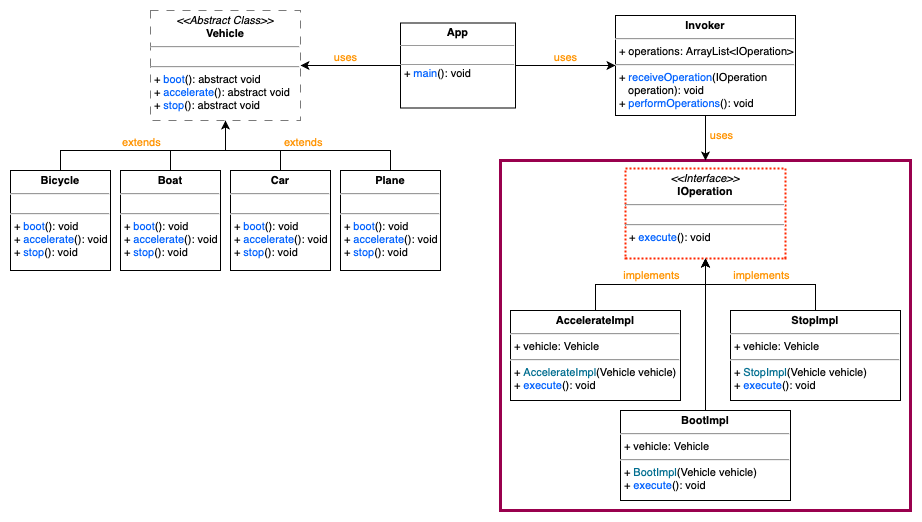

The diagram above was exported from draw.io. Its source (the exported page's mxGraphModel, read from the mxfile embedded in the PNG):
<mxGraphModel dx="954" dy="624" grid="1" gridSize="10" guides="1" tooltips="1" connect="1" arrows="1" fold="1" page="1" pageScale="1" pageWidth="1169" pageHeight="1654" math="0" shadow="0">
  <root>
    <mxCell id="0" />
    <mxCell id="1" parent="0" />
    <mxCell id="9-mG6pyI_U49EF0Gmauv-19" value="" style="rounded=0;whiteSpace=wrap;html=1;strokeWidth=3;fontSize=11;fontColor=#ff9300;strokeColor=#99004D;" vertex="1" parent="1">
      <mxGeometry x="510" y="190" width="410" height="350" as="geometry" />
    </mxCell>
    <mxCell id="9-mG6pyI_U49EF0Gmauv-7" style="edgeStyle=orthogonalEdgeStyle;rounded=0;orthogonalLoop=1;jettySize=auto;html=1;entryX=0.5;entryY=1;entryDx=0;entryDy=0;" edge="1" parent="1" source="9-mG6pyI_U49EF0Gmauv-2" target="9-mG6pyI_U49EF0Gmauv-6">
      <mxGeometry relative="1" as="geometry">
        <Array as="points">
          <mxPoint x="70" y="180" />
          <mxPoint x="235" y="180" />
        </Array>
      </mxGeometry>
    </mxCell>
    <mxCell id="9-mG6pyI_U49EF0Gmauv-2" value="&lt;p style=&quot;margin: 4px 0px 0px; text-align: center; font-size: 11px;&quot;&gt;&lt;b&gt;Bicycle&lt;/b&gt;&lt;/p&gt;&lt;hr style=&quot;font-size: 11px;&quot;&gt;&lt;p style=&quot;margin: 0px 0px 0px 4px; line-height: 70%; font-size: 11px;&quot;&gt;&lt;br style=&quot;font-size: 11px;&quot;&gt;&lt;/p&gt;&lt;hr style=&quot;font-size: 11px;&quot;&gt;&lt;p style=&quot;margin: 0px 0px 0px 4px; font-size: 11px;&quot;&gt;+ &lt;font color=&quot;#0061ff&quot; style=&quot;font-size: 11px;&quot;&gt;boot&lt;/font&gt;(): void&lt;/p&gt;&lt;p style=&quot;border-color: var(--border-color); margin: 0px 0px 0px 4px; font-size: 11px;&quot;&gt;+&amp;nbsp;&lt;font style=&quot;border-color: var(--border-color); font-size: 11px;&quot; color=&quot;#0061ff&quot;&gt;accelerate&lt;/font&gt;(): void&lt;/p&gt;&lt;p style=&quot;border-color: var(--border-color); margin: 0px 0px 0px 4px; font-size: 11px;&quot;&gt;+ &lt;font color=&quot;#0061ff&quot;&gt;&lt;span style=&quot;caret-color: rgb(0, 97, 255);&quot;&gt;stop&lt;/span&gt;&lt;/font&gt;(): void&lt;br&gt;&lt;/p&gt;" style="verticalAlign=top;align=left;overflow=fill;fontSize=11;fontFamily=Helvetica;html=1;" vertex="1" parent="1">
      <mxGeometry x="20" y="200" width="100" height="100" as="geometry" />
    </mxCell>
    <mxCell id="9-mG6pyI_U49EF0Gmauv-8" style="edgeStyle=orthogonalEdgeStyle;rounded=0;orthogonalLoop=1;jettySize=auto;html=1;endArrow=none;endFill=0;" edge="1" parent="1" source="9-mG6pyI_U49EF0Gmauv-3">
      <mxGeometry relative="1" as="geometry">
        <mxPoint x="180" y="180" as="targetPoint" />
      </mxGeometry>
    </mxCell>
    <mxCell id="9-mG6pyI_U49EF0Gmauv-3" value="&lt;p style=&quot;margin: 4px 0px 0px; text-align: center; font-size: 11px;&quot;&gt;&lt;b&gt;Boat&lt;/b&gt;&lt;/p&gt;&lt;hr style=&quot;font-size: 11px;&quot;&gt;&lt;p style=&quot;margin: 0px 0px 0px 4px; line-height: 70%; font-size: 11px;&quot;&gt;&lt;br style=&quot;font-size: 11px;&quot;&gt;&lt;/p&gt;&lt;hr style=&quot;font-size: 11px;&quot;&gt;&lt;p style=&quot;margin: 0px 0px 0px 4px; font-size: 11px;&quot;&gt;+ &lt;font color=&quot;#0061ff&quot; style=&quot;font-size: 11px;&quot;&gt;boot&lt;/font&gt;(): void&lt;/p&gt;&lt;p style=&quot;border-color: var(--border-color); margin: 0px 0px 0px 4px; font-size: 11px;&quot;&gt;+&amp;nbsp;&lt;font style=&quot;border-color: var(--border-color); font-size: 11px;&quot; color=&quot;#0061ff&quot;&gt;accelerate&lt;/font&gt;(): void&lt;/p&gt;&lt;p style=&quot;border-color: var(--border-color); margin: 0px 0px 0px 4px; font-size: 11px;&quot;&gt;+ &lt;font color=&quot;#0061ff&quot;&gt;&lt;span style=&quot;caret-color: rgb(0, 97, 255);&quot;&gt;stop&lt;/span&gt;&lt;/font&gt;(): void&lt;br&gt;&lt;/p&gt;" style="verticalAlign=top;align=left;overflow=fill;fontSize=11;fontFamily=Helvetica;html=1;" vertex="1" parent="1">
      <mxGeometry x="130" y="200" width="100" height="100" as="geometry" />
    </mxCell>
    <mxCell id="9-mG6pyI_U49EF0Gmauv-10" style="edgeStyle=orthogonalEdgeStyle;rounded=0;orthogonalLoop=1;jettySize=auto;html=1;exitX=0.5;exitY=0;exitDx=0;exitDy=0;endArrow=none;endFill=0;" edge="1" parent="1" source="9-mG6pyI_U49EF0Gmauv-4">
      <mxGeometry relative="1" as="geometry">
        <mxPoint x="290" y="180" as="targetPoint" />
      </mxGeometry>
    </mxCell>
    <mxCell id="9-mG6pyI_U49EF0Gmauv-4" value="&lt;p style=&quot;margin: 4px 0px 0px; text-align: center; font-size: 11px;&quot;&gt;&lt;b&gt;Car&lt;/b&gt;&lt;/p&gt;&lt;hr style=&quot;font-size: 11px;&quot;&gt;&lt;p style=&quot;margin: 0px 0px 0px 4px; line-height: 70%; font-size: 11px;&quot;&gt;&lt;br style=&quot;font-size: 11px;&quot;&gt;&lt;/p&gt;&lt;hr style=&quot;font-size: 11px;&quot;&gt;&lt;p style=&quot;margin: 0px 0px 0px 4px; font-size: 11px;&quot;&gt;+ &lt;font color=&quot;#0061ff&quot; style=&quot;font-size: 11px;&quot;&gt;boot&lt;/font&gt;(): void&lt;/p&gt;&lt;p style=&quot;border-color: var(--border-color); margin: 0px 0px 0px 4px; font-size: 11px;&quot;&gt;+&amp;nbsp;&lt;font style=&quot;border-color: var(--border-color); font-size: 11px;&quot; color=&quot;#0061ff&quot;&gt;accelerate&lt;/font&gt;(): void&lt;/p&gt;&lt;p style=&quot;border-color: var(--border-color); margin: 0px 0px 0px 4px; font-size: 11px;&quot;&gt;+ &lt;font color=&quot;#0061ff&quot;&gt;&lt;span style=&quot;caret-color: rgb(0, 97, 255);&quot;&gt;stop&lt;/span&gt;&lt;/font&gt;(): void&lt;br&gt;&lt;/p&gt;" style="verticalAlign=top;align=left;overflow=fill;fontSize=11;fontFamily=Helvetica;html=1;" vertex="1" parent="1">
      <mxGeometry x="240" y="200" width="100" height="100" as="geometry" />
    </mxCell>
    <mxCell id="9-mG6pyI_U49EF0Gmauv-9" style="edgeStyle=orthogonalEdgeStyle;rounded=0;orthogonalLoop=1;jettySize=auto;html=1;exitX=0.5;exitY=0;exitDx=0;exitDy=0;entryX=0.5;entryY=1;entryDx=0;entryDy=0;endArrow=none;endFill=0;" edge="1" parent="1" source="9-mG6pyI_U49EF0Gmauv-5" target="9-mG6pyI_U49EF0Gmauv-6">
      <mxGeometry relative="1" as="geometry">
        <Array as="points">
          <mxPoint x="400" y="180" />
          <mxPoint x="235" y="180" />
        </Array>
      </mxGeometry>
    </mxCell>
    <mxCell id="9-mG6pyI_U49EF0Gmauv-5" value="&lt;p style=&quot;margin: 4px 0px 0px; text-align: center; font-size: 11px;&quot;&gt;&lt;b&gt;Plane&lt;/b&gt;&lt;/p&gt;&lt;hr style=&quot;font-size: 11px;&quot;&gt;&lt;p style=&quot;margin: 0px 0px 0px 4px; line-height: 70%; font-size: 11px;&quot;&gt;&lt;br style=&quot;font-size: 11px;&quot;&gt;&lt;/p&gt;&lt;hr style=&quot;font-size: 11px;&quot;&gt;&lt;p style=&quot;margin: 0px 0px 0px 4px; font-size: 11px;&quot;&gt;+ &lt;font color=&quot;#0061ff&quot; style=&quot;font-size: 11px;&quot;&gt;boot&lt;/font&gt;(): void&lt;/p&gt;&lt;p style=&quot;border-color: var(--border-color); margin: 0px 0px 0px 4px; font-size: 11px;&quot;&gt;+&amp;nbsp;&lt;font style=&quot;border-color: var(--border-color); font-size: 11px;&quot; color=&quot;#0061ff&quot;&gt;accelerate&lt;/font&gt;(): void&lt;/p&gt;&lt;p style=&quot;border-color: var(--border-color); margin: 0px 0px 0px 4px; font-size: 11px;&quot;&gt;+ &lt;font color=&quot;#0061ff&quot;&gt;&lt;span style=&quot;caret-color: rgb(0, 97, 255);&quot;&gt;stop&lt;/span&gt;&lt;/font&gt;(): void&lt;br&gt;&lt;/p&gt;" style="verticalAlign=top;align=left;overflow=fill;fontSize=11;fontFamily=Helvetica;html=1;" vertex="1" parent="1">
      <mxGeometry x="350" y="200" width="100" height="100" as="geometry" />
    </mxCell>
    <mxCell id="9-mG6pyI_U49EF0Gmauv-6" value="&lt;p style=&quot;margin: 4px 0px 0px; text-align: center; font-size: 11px;&quot;&gt;&lt;i style=&quot;font-size: 11px;&quot;&gt;&amp;lt;&amp;lt;Abstract Class&amp;gt;&amp;gt;&lt;/i&gt;&lt;br style=&quot;font-size: 11px;&quot;&gt;&lt;b&gt;Vehicle&lt;/b&gt;&lt;/p&gt;&lt;hr style=&quot;font-size: 11px;&quot;&gt;&lt;p style=&quot;margin: 0px 0px 0px 4px; line-height: 70%; font-size: 11px;&quot;&gt;&lt;br style=&quot;font-size: 11px;&quot;&gt;&lt;/p&gt;&lt;hr style=&quot;font-size: 11px;&quot;&gt;&lt;p style=&quot;border-color: var(--border-color); margin: 0px 0px 0px 4px;&quot;&gt;+&amp;nbsp;&lt;font style=&quot;border-color: var(--border-color);&quot; color=&quot;#0061ff&quot;&gt;boot&lt;/font&gt;(): abstract void&lt;/p&gt;&lt;p style=&quot;border-color: var(--border-color); margin: 0px 0px 0px 4px;&quot;&gt;+&amp;nbsp;&lt;font style=&quot;border-color: var(--border-color);&quot; color=&quot;#0061ff&quot;&gt;accelerate&lt;/font&gt;(): abstract void&lt;/p&gt;&lt;p style=&quot;border-color: var(--border-color); margin: 0px 0px 0px 4px;&quot;&gt;+&amp;nbsp;&lt;font style=&quot;border-color: var(--border-color);&quot; color=&quot;#0061ff&quot;&gt;stop&lt;/font&gt;(): abstract void&lt;/p&gt;" style="verticalAlign=top;align=left;overflow=fill;fontSize=11;fontFamily=Helvetica;html=1;dashed=1;strokeWidth=1;dashPattern=8 8;strokeColor=#7a7a7a;" vertex="1" parent="1">
      <mxGeometry x="160" y="40" width="150" height="110" as="geometry" />
    </mxCell>
    <mxCell id="9-mG6pyI_U49EF0Gmauv-11" value="&lt;font color=&quot;#ff9300&quot;&gt;&lt;span style=&quot;caret-color: rgb(255, 147, 0);&quot;&gt;extends&lt;/span&gt;&lt;/font&gt;" style="edgeLabel;html=1;align=center;verticalAlign=middle;resizable=0;points=[];fontColor=#0061ff;fontSize=11;" vertex="1" connectable="0" parent="1">
      <mxGeometry x="149" y="172.9966666666666" as="geometry">
        <mxPoint x="1" y="-1" as="offset" />
      </mxGeometry>
    </mxCell>
    <mxCell id="9-mG6pyI_U49EF0Gmauv-12" value="&lt;span style=&quot;caret-color: rgb(255, 147, 0); color: rgb(255, 147, 0); font-family: Helvetica; font-size: 11px; font-style: normal; font-variant-caps: normal; font-weight: 400; letter-spacing: normal; text-align: center; text-indent: 0px; text-transform: none; word-spacing: 0px; -webkit-text-stroke-width: 0px; background-color: rgb(255, 255, 255); text-decoration: none; float: none; display: inline !important;&quot;&gt;extends&lt;/span&gt;" style="text;whiteSpace=wrap;html=1;" vertex="1" parent="1">
      <mxGeometry x="292" y="158" width="70" height="40" as="geometry" />
    </mxCell>
    <mxCell id="9-mG6pyI_U49EF0Gmauv-26" style="edgeStyle=orthogonalEdgeStyle;rounded=0;orthogonalLoop=1;jettySize=auto;html=1;entryX=1;entryY=0.5;entryDx=0;entryDy=0;fontColor=#006d8f;endArrow=classic;endFill=1;" edge="1" parent="1" source="9-mG6pyI_U49EF0Gmauv-13" target="9-mG6pyI_U49EF0Gmauv-6">
      <mxGeometry relative="1" as="geometry" />
    </mxCell>
    <mxCell id="9-mG6pyI_U49EF0Gmauv-27" style="edgeStyle=orthogonalEdgeStyle;rounded=0;orthogonalLoop=1;jettySize=auto;html=1;entryX=0;entryY=0.5;entryDx=0;entryDy=0;fontColor=#006d8f;endArrow=classic;endFill=1;" edge="1" parent="1" source="9-mG6pyI_U49EF0Gmauv-13" target="9-mG6pyI_U49EF0Gmauv-14">
      <mxGeometry relative="1" as="geometry" />
    </mxCell>
    <mxCell id="9-mG6pyI_U49EF0Gmauv-13" value="&lt;p style=&quot;margin: 4px 0px 0px; text-align: center; line-height: 110%; font-size: 11px;&quot;&gt;&lt;b&gt;&lt;font style=&quot;font-size: 11px;&quot;&gt;App&lt;/font&gt;&lt;/b&gt;&lt;/p&gt;&lt;hr style=&quot;line-height: 70%; font-size: 11px;&quot; size=&quot;1&quot;&gt;&lt;p style=&quot;margin: 0px 0px 0px 4px; line-height: 70%; font-size: 11px;&quot;&gt;&lt;font style=&quot;font-size: 11px;&quot;&gt;&lt;br&gt;&lt;/font&gt;&lt;/p&gt;&lt;hr style=&quot;line-height: 70%; font-size: 11px;&quot; size=&quot;1&quot;&gt;&lt;p style=&quot;margin: 0px 0px 0px 4px; line-height: 70%; font-size: 11px;&quot;&gt;&lt;font style=&quot;font-size: 11px;&quot;&gt;+ &lt;font style=&quot;font-size: 11px;&quot; color=&quot;#0061ff&quot;&gt;main&lt;/font&gt;(): void&lt;/font&gt;&lt;/p&gt;" style="verticalAlign=top;align=left;overflow=fill;fontSize=12;fontFamily=Helvetica;html=1;" vertex="1" parent="1">
      <mxGeometry x="410" y="52.5" width="115" height="85" as="geometry" />
    </mxCell>
    <mxCell id="9-mG6pyI_U49EF0Gmauv-25" style="edgeStyle=orthogonalEdgeStyle;rounded=0;orthogonalLoop=1;jettySize=auto;html=1;exitX=0.5;exitY=1;exitDx=0;exitDy=0;entryX=0.5;entryY=0;entryDx=0;entryDy=0;fontColor=#006d8f;endArrow=classic;endFill=1;" edge="1" parent="1" source="9-mG6pyI_U49EF0Gmauv-14" target="9-mG6pyI_U49EF0Gmauv-19">
      <mxGeometry relative="1" as="geometry" />
    </mxCell>
    <mxCell id="9-mG6pyI_U49EF0Gmauv-14" value="&lt;p style=&quot;margin: 4px 0px 0px; text-align: center; font-size: 11px;&quot;&gt;&lt;b&gt;Invoker&lt;/b&gt;&lt;/p&gt;&lt;hr style=&quot;font-size: 11px;&quot;&gt;&lt;p style=&quot;border-color: var(--border-color); margin: 0px 0px 0px 4px;&quot;&gt;+ operations: ArrayList&amp;lt;IOperation&amp;gt;&lt;/p&gt;&lt;hr style=&quot;font-size: 11px;&quot;&gt;&lt;p style=&quot;margin: 0px 0px 0px 4px; font-size: 11px;&quot;&gt;+ &lt;font color=&quot;#0061ff&quot;&gt;receiveOperation&lt;/font&gt;(IOperation&amp;nbsp;&lt;/p&gt;&lt;p style=&quot;margin: 0px 0px 0px 4px; font-size: 11px;&quot;&gt;&amp;nbsp; &amp;nbsp;operation): void&amp;nbsp;&lt;/p&gt;&lt;p style=&quot;margin: 0px 0px 0px 4px; font-size: 11px;&quot;&gt;+ &lt;font color=&quot;#0061ff&quot;&gt;&lt;span style=&quot;caret-color: rgb(0, 97, 255);&quot;&gt;performOperations&lt;/span&gt;&lt;/font&gt;(): void&amp;nbsp;&lt;br&gt;&lt;/p&gt;&lt;p style=&quot;margin: 0px 0px 0px 4px; font-size: 11px;&quot;&gt;&lt;br&gt;&lt;/p&gt;" style="verticalAlign=top;align=left;overflow=fill;fontSize=11;fontFamily=Helvetica;html=1;" vertex="1" parent="1">
      <mxGeometry x="625" y="45" width="180" height="100" as="geometry" />
    </mxCell>
    <mxCell id="9-mG6pyI_U49EF0Gmauv-15" value="&lt;p style=&quot;margin: 4px 0px 0px; text-align: center; font-size: 11px;&quot;&gt;&lt;i style=&quot;font-size: 11px;&quot;&gt;&amp;lt;&amp;lt;Interface&amp;gt;&amp;gt;&lt;/i&gt;&lt;br style=&quot;font-size: 11px;&quot;&gt;&lt;b&gt;IOperation&lt;/b&gt;&lt;/p&gt;&lt;hr style=&quot;font-size: 11px;&quot;&gt;&lt;p style=&quot;margin: 0px 0px 0px 4px; line-height: 70%; font-size: 11px;&quot;&gt;&lt;br style=&quot;font-size: 11px;&quot;&gt;&lt;/p&gt;&lt;hr style=&quot;font-size: 11px;&quot;&gt;&lt;p style=&quot;margin: 0px 0px 0px 4px; font-size: 11px;&quot;&gt;+ &lt;font color=&quot;#0061ff&quot; style=&quot;font-size: 11px;&quot;&gt;execute&lt;/font&gt;(): void&lt;/p&gt;&lt;p style=&quot;margin: 0px 0px 0px 4px; font-size: 11px;&quot;&gt;&lt;br&gt;&lt;/p&gt;" style="verticalAlign=top;align=left;overflow=fill;fontSize=11;fontFamily=Helvetica;html=1;dashed=1;strokeWidth=2;dashPattern=1 1;strokeColor=#ff2600;" vertex="1" parent="1">
      <mxGeometry x="635" y="198" width="160" height="90" as="geometry" />
    </mxCell>
    <mxCell id="9-mG6pyI_U49EF0Gmauv-20" style="edgeStyle=orthogonalEdgeStyle;rounded=0;orthogonalLoop=1;jettySize=auto;html=1;entryX=0.5;entryY=1;entryDx=0;entryDy=0;fontColor=#006d8f;endArrow=classic;endFill=1;" edge="1" parent="1" source="9-mG6pyI_U49EF0Gmauv-16" target="9-mG6pyI_U49EF0Gmauv-15">
      <mxGeometry relative="1" as="geometry" />
    </mxCell>
    <mxCell id="9-mG6pyI_U49EF0Gmauv-16" value="&lt;p style=&quot;margin: 4px 0px 0px; text-align: center; font-size: 11px;&quot;&gt;&lt;b&gt;AccelerateImpl&lt;/b&gt;&lt;/p&gt;&lt;hr style=&quot;font-size: 11px;&quot;&gt;&lt;p style=&quot;border-color: var(--border-color); margin: 0px 0px 0px 4px;&quot;&gt;+ vehicle: Vehicle&lt;/p&gt;&lt;hr style=&quot;font-size: 11px;&quot;&gt;&lt;p style=&quot;margin: 0px 0px 0px 4px; font-size: 11px;&quot;&gt;+ &lt;font color=&quot;#006d8f&quot;&gt;AccelerateImpl&lt;/font&gt;(Vehicle vehicle)&amp;nbsp;&lt;/p&gt;&lt;p style=&quot;margin: 0px 0px 0px 4px; font-size: 11px;&quot;&gt;+&amp;nbsp;&lt;font style=&quot;border-color: var(--border-color);&quot; color=&quot;#0061ff&quot;&gt;execute&lt;/font&gt;(): void&lt;br&gt;&lt;/p&gt;" style="verticalAlign=top;align=left;overflow=fill;fontSize=11;fontFamily=Helvetica;html=1;" vertex="1" parent="1">
      <mxGeometry x="520" y="340" width="170" height="90" as="geometry" />
    </mxCell>
    <mxCell id="9-mG6pyI_U49EF0Gmauv-22" style="edgeStyle=orthogonalEdgeStyle;rounded=0;orthogonalLoop=1;jettySize=auto;html=1;entryX=0.5;entryY=1;entryDx=0;entryDy=0;fontColor=#006d8f;endArrow=classic;endFill=1;" edge="1" parent="1" source="9-mG6pyI_U49EF0Gmauv-17" target="9-mG6pyI_U49EF0Gmauv-15">
      <mxGeometry relative="1" as="geometry" />
    </mxCell>
    <mxCell id="9-mG6pyI_U49EF0Gmauv-17" value="&lt;p style=&quot;margin: 4px 0px 0px; text-align: center; font-size: 11px;&quot;&gt;&lt;b&gt;BootImpl&lt;/b&gt;&lt;/p&gt;&lt;hr style=&quot;font-size: 11px;&quot;&gt;&lt;p style=&quot;border-color: var(--border-color); margin: 0px 0px 0px 4px;&quot;&gt;+ vehicle: Vehicle&lt;/p&gt;&lt;hr style=&quot;font-size: 11px;&quot;&gt;&lt;p style=&quot;margin: 0px 0px 0px 4px; font-size: 11px;&quot;&gt;+ &lt;font color=&quot;#006d8f&quot;&gt;BootImpl&lt;/font&gt;(Vehicle vehicle)&amp;nbsp;&lt;/p&gt;&lt;p style=&quot;margin: 0px 0px 0px 4px; font-size: 11px;&quot;&gt;+&amp;nbsp;&lt;font style=&quot;border-color: var(--border-color);&quot; color=&quot;#0061ff&quot;&gt;execute&lt;/font&gt;(): void&lt;br&gt;&lt;/p&gt;" style="verticalAlign=top;align=left;overflow=fill;fontSize=11;fontFamily=Helvetica;html=1;" vertex="1" parent="1">
      <mxGeometry x="630" y="440" width="170" height="90" as="geometry" />
    </mxCell>
    <mxCell id="9-mG6pyI_U49EF0Gmauv-21" style="edgeStyle=orthogonalEdgeStyle;rounded=0;orthogonalLoop=1;jettySize=auto;html=1;fontColor=#006d8f;endArrow=classic;endFill=1;" edge="1" parent="1" source="9-mG6pyI_U49EF0Gmauv-18" target="9-mG6pyI_U49EF0Gmauv-15">
      <mxGeometry relative="1" as="geometry" />
    </mxCell>
    <mxCell id="9-mG6pyI_U49EF0Gmauv-18" value="&lt;p style=&quot;margin: 4px 0px 0px; text-align: center; font-size: 11px;&quot;&gt;&lt;b&gt;StopImpl&lt;/b&gt;&lt;/p&gt;&lt;hr style=&quot;font-size: 11px;&quot;&gt;&lt;p style=&quot;border-color: var(--border-color); margin: 0px 0px 0px 4px;&quot;&gt;+ vehicle: Vehicle&lt;/p&gt;&lt;hr style=&quot;font-size: 11px;&quot;&gt;&lt;p style=&quot;margin: 0px 0px 0px 4px; font-size: 11px;&quot;&gt;+ &lt;font color=&quot;#006d8f&quot;&gt;StopImpl&lt;/font&gt;(Vehicle vehicle)&amp;nbsp;&lt;/p&gt;&lt;p style=&quot;margin: 0px 0px 0px 4px; font-size: 11px;&quot;&gt;+&amp;nbsp;&lt;font style=&quot;border-color: var(--border-color);&quot; color=&quot;#0061ff&quot;&gt;execute&lt;/font&gt;(): void&lt;br&gt;&lt;/p&gt;" style="verticalAlign=top;align=left;overflow=fill;fontSize=11;fontFamily=Helvetica;html=1;" vertex="1" parent="1">
      <mxGeometry x="740" y="340" width="170" height="90" as="geometry" />
    </mxCell>
    <mxCell id="9-mG6pyI_U49EF0Gmauv-23" value="&lt;font color=&quot;#ff9300&quot;&gt;&lt;span style=&quot;caret-color: rgb(255, 147, 0);&quot;&gt;implements&lt;/span&gt;&lt;/font&gt;" style="edgeLabel;html=1;align=center;verticalAlign=middle;resizable=0;points=[];fontColor=#0061ff;fontSize=11;" vertex="1" connectable="0" parent="1">
      <mxGeometry x="660" y="304.9966666666666" as="geometry" />
    </mxCell>
    <mxCell id="9-mG6pyI_U49EF0Gmauv-24" value="&lt;font color=&quot;#ff9300&quot;&gt;&lt;span style=&quot;caret-color: rgb(255, 147, 0);&quot;&gt;implements&lt;/span&gt;&lt;/font&gt;" style="edgeLabel;html=1;align=center;verticalAlign=middle;resizable=0;points=[];fontColor=#0061ff;fontSize=11;" vertex="1" connectable="0" parent="1">
      <mxGeometry x="770" y="304.9966666666666" as="geometry" />
    </mxCell>
    <mxCell id="9-mG6pyI_U49EF0Gmauv-28" value="&lt;font color=&quot;#ff9300&quot;&gt;uses&lt;/font&gt;" style="text;html=1;align=center;verticalAlign=middle;resizable=0;points=[];autosize=1;strokeColor=none;fillColor=none;fontSize=11;fontColor=#0061ff;" vertex="1" parent="1">
      <mxGeometry x="330" y="72" width="50" height="30" as="geometry" />
    </mxCell>
    <mxCell id="9-mG6pyI_U49EF0Gmauv-29" value="&lt;font color=&quot;#ff9300&quot;&gt;uses&lt;/font&gt;" style="text;html=1;align=center;verticalAlign=middle;resizable=0;points=[];autosize=1;strokeColor=none;fillColor=none;fontSize=11;fontColor=#0061ff;" vertex="1" parent="1">
      <mxGeometry x="550" y="72" width="50" height="30" as="geometry" />
    </mxCell>
    <mxCell id="9-mG6pyI_U49EF0Gmauv-30" value="&lt;font color=&quot;#ff9300&quot;&gt;uses&lt;/font&gt;" style="text;html=1;align=center;verticalAlign=middle;resizable=0;points=[];autosize=1;strokeColor=none;fillColor=none;fontSize=11;fontColor=#0061ff;" vertex="1" parent="1">
      <mxGeometry x="706" y="150" width="50" height="30" as="geometry" />
    </mxCell>
  </root>
</mxGraphModel>